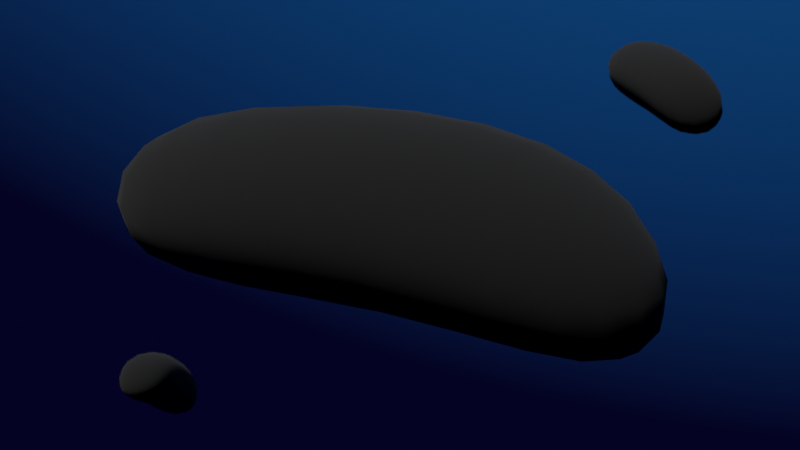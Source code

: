 # Source: bacteria.blend  (saved by Blender 3.1.7; exported with 4.5.12 LTS)
import bpy
from mathutils import Matrix  # noqa: F401  (used for matrix-valued properties, if any)

bpy.ops.wm.read_factory_settings(use_empty=True)
scene = bpy.context.scene
scene.name = 'Scene'

# ---- collections
col_collection = bpy.data.collections.new('Collection'); scene.collection.children.link(col_collection)

# ---- materials (node trees are filled in below, after node groups)
mat_material = bpy.data.materials.new('Material')
mat_material.alpha_threshold = 0.0
mat_material.use_transparent_shadow = False
mat_material.line_color = (0.0, 0.0, 0.0, 1.0)
mat_material_001 = bpy.data.materials.new('Material.001')
mat_material_001.use_transparent_shadow = False
mat_material_002 = bpy.data.materials.new('Material.002')
mat_material_002.use_transparent_shadow = False

# ---- material node trees
mat_material.use_nodes = True; mat_material.node_tree.nodes.clear()
_N = mat_material.node_tree.nodes; _L = mat_material.node_tree.links
n0 = _N.new('ShaderNodeOutputMaterial'); n0.name = 'Material Output'; n0.location = (300, 300)
n1 = _N.new('ShaderNodeBsdfPrincipled'); n1.name = 'Principled BSDF'; n1.location = (10, 300)
n1.distribution = 'GGX'
n1.subsurface_method = 'RANDOM_WALK_SKIN'
n1.inputs[0].default_value = (0.0, 0.0, 0.0, 1.0)
n1.inputs[2].default_value = 1.0
n1.inputs[3].default_value = 1.45
n1.inputs[27].default_value = (0.0, 0.0, 0.0, 1.0)
n1.inputs[28].default_value = 1.0
_L.new(n1.outputs[0], n0.inputs[0])
n0.is_active_output = True
mat_material_001.use_nodes = True; mat_material_001.node_tree.nodes.clear()
_N = mat_material_001.node_tree.nodes; _L = mat_material_001.node_tree.links
n0 = _N.new('ShaderNodeBsdfPrincipled'); n0.name = 'Principled BSDF'; n0.location = (10, 300)
n0.distribution = 'GGX'
n0.subsurface_method = 'RANDOM_WALK_SKIN'
n0.inputs[0].default_value = (0.04519, 0.07619, 0.9216, 1.0)
n0.inputs[2].default_value = 0.5052
n0.inputs[3].default_value = 1.45
n0.inputs[27].default_value = (0.0, 0.0, 0.0, 1.0)
n0.inputs[28].default_value = 1.0
n1 = _N.new('ShaderNodeOutputMaterial'); n1.name = 'Material Output'; n1.location = (300, 300)
_L.new(n0.outputs[0], n1.inputs[0])
n1.is_active_output = True
mat_material_002.use_nodes = True; mat_material_002.node_tree.nodes.clear()
_N = mat_material_002.node_tree.nodes; _L = mat_material_002.node_tree.links
n0 = _N.new('ShaderNodeBsdfPrincipled'); n0.name = 'Principled BSDF'; n0.location = (10, 300)
n0.distribution = 'GGX'
n0.subsurface_method = 'RANDOM_WALK_SKIN'
n0.inputs[0].default_value = (0.402, 0.06848, 0.6445, 1.0)
n0.inputs[3].default_value = 1.45
n0.inputs[27].default_value = (0.0, 0.0, 0.0, 1.0)
n0.inputs[28].default_value = 1.0
n1 = _N.new('ShaderNodeOutputMaterial'); n1.name = 'Material Output'; n1.location = (300, 300)
_L.new(n0.outputs[0], n1.inputs[0])
n1.is_active_output = True

# ---- world
world_world = bpy.data.worlds.new('World'); scene.world = world_world
world_world.use_nodes = True; world_world.node_tree.nodes.clear()
_N = world_world.node_tree.nodes; _L = world_world.node_tree.links
n0 = _N.new('ShaderNodeOutputWorld'); n0.name = 'World Output'; n0.location = (300, 300)
n1 = _N.new('ShaderNodeBackground'); n1.name = 'Background'; n1.location = (10, 300)
n1.inputs[0].default_value = (0.05088, 0.05088, 0.05088, 1.0)
n2 = _N.new('ShaderNodeTexImage'); n2.name = 'Image Texture'; n2.location = (-401, -20)
n3 = _N.new('ShaderNodeMapping'); n3.name = 'Mapping'; n3.location = (-749, 78)
n3.width = 240
n3.inputs[2].default_value = (0.0, 0.0, -0.4695)
n4 = _N.new('ShaderNodeValToRGB'); n4.name = 'ColorRamp'; n4.location = (-378, 243)
while len(n4.color_ramp.elements) > 1: n4.color_ramp.elements.remove(n4.color_ramp.elements[-1])
n4.color_ramp.elements[0].position = 0.2773; n4.color_ramp.elements[0].color = (0.0009763, 0.000706, 0.01581, 1.0)
_e = n4.color_ramp.elements.new(0.9227); _e.color = (0.01111, 0.1487, 0.4452, 1.0)
n5 = _N.new('ShaderNodeTexCoord'); n5.name = 'Texture Coordinate'; n5.location = (-949, 61)
_L.new(n4.outputs[0], n0.inputs[0])
_L.new(n3.outputs[0], n4.inputs[0])
_L.new(n5.outputs[4], n3.inputs[0])
n0.is_active_output = True
world_world.color = (0.05088, 0.05088, 0.05088)
world_world.use_sun_shadow = False
world_world.sun_shadow_jitter_overblur = 0.0

# ---- cameras
cam_camera = bpy.data.cameras.new('Camera')
cam_camera.clip_end = 100.0
cam_camera.ortho_scale = 7.314
cam_camera.dof.use_dof = True
cam_camera.dof.aperture_fstop = 2.4

# ---- lights
light_light = bpy.data.lights.new('Light', 'SUN')
light_light.color = (1.0, 1.0, 1.0)
light_light.transmission_factor = 0.0
light_light.angle = 0.1993
light_light.energy = 5.0
light_light.shadow_soft_size = 0.1
light_light.shadow_cascade_max_distance = 1000.0

# ---- meshes
me_cube = bpy.data.meshes.new('Cube')
me_cube.from_pydata([(-3.816, 1.0, 1.0), (-3.816, 1.0, -1.0), (2.184, 1.0, 0.968), (2.686, 1.0, -0.968), (-3.816, -1.0, 1.0), (-3.816, -1.0, -1.0), (2.184, -1.0, 0.968), (2.686, -1.0, -0.968), (0.0, -1.0, -0.4446), (0.0, 1.0, 1.555), (0.0, -1.0, 1.555), (0.0, 1.0, -0.4446)], [], [(9, 10, 6, 2), (3, 2, 6, 7), (8, 10, 4, 5), (8, 11, 3, 7), (11, 9, 2, 3), (5, 4, 0, 1), (1, 0, 9, 11), (5, 1, 11, 8), (7, 6, 10, 8), (0, 4, 10, 9)])
me_cube.polygons.foreach_set('use_smooth', [True] * 10)
_uv = me_cube.uv_layers.new(name='UVMap')
_uv.uv.foreach_set('vector', [0.625, 0.625, 0.875, 0.625, 0.875, 0.75, 0.625, 0.75, 0.375, 0.75, 0.625, 0.75, 0.625, 1.0, 0.375, 1.0, 0.375, 0.125, 0.625, 0.125, 0.625, 0.25, 0.375, 0.25, 0.125, 0.625, 0.375, 0.625, 0.375, 0.75, 0.125, 0.75, 0.375, 0.625, 0.625, 0.625, 0.625, 0.75, 0.375, 0.75, 0.375, 0.25, 0.625, 0.25, 0.625, 0.5, 0.375, 0.5, 0.375, 0.5, 0.625, 0.5, 0.625, 0.625, 0.375, 0.625, 0.125, 0.5, 0.375, 0.5, 0.375, 0.625, 0.125, 0.625, 0.375, 0.0, 0.625, 0.0, 0.625, 0.125, 0.375, 0.125, 0.625, 0.5, 0.875, 0.5, 0.875, 0.625, 0.625, 0.625])
me_cube.materials.append(mat_material)
me_cube.use_remesh_preserve_volume = False
me_cube.use_remesh_preserve_attributes = False
me_cube.use_mirror_vertex_groups = False
me_cube.update()
me_cube_001 = bpy.data.meshes.new('Cube.001')
me_cube_001.from_pydata([(-0.3453, -0.3453, -0.3453), (-0.3453, -0.3453, 0.3453), (-0.3453, 0.3453, -0.3453), (-0.3453, 0.3453, 0.3453), (0.3453, -0.3453, -0.3453), (0.3453, -0.3453, 0.3453), (0.3453, 0.3453, -0.3453), (0.3453, 0.3453, 0.3453)], [], [(0, 1, 3, 2), (2, 3, 7, 6), (6, 7, 5, 4), (4, 5, 1, 0), (2, 6, 4, 0), (7, 3, 1, 5)])
me_cube_001.polygons.foreach_set('use_smooth', [True] * 6)
_uv = me_cube_001.uv_layers.new(name='UVMap')
_uv.uv.foreach_set('vector', [0.375, 0.0, 0.625, 0.0, 0.625, 0.25, 0.375, 0.25, 0.375, 0.25, 0.625, 0.25, 0.625, 0.5, 0.375, 0.5, 0.375, 0.5, 0.625, 0.5, 0.625, 0.75, 0.375, 0.75, 0.375, 0.75, 0.625, 0.75, 0.625, 1.0, 0.375, 1.0, 0.125, 0.5, 0.375, 0.5, 0.375, 0.75, 0.125, 0.75, 0.625, 0.5, 0.875, 0.5, 0.875, 0.75, 0.625, 0.75])
me_cube_001.materials.append(mat_material_001)
me_cube_001.use_remesh_fix_poles = True
me_cube_001.use_remesh_preserve_attributes = False
me_cube_001.update()
me_cone_001 = bpy.data.meshes.new('Cone.001')
me_cone_001.from_pydata([(0.0, -0.4313, 0.2176), (-1.09, 0.3186, 0.7072), (0.03536, -0.4388, 0.2302), (-1.087, 0.3226, 0.7129), (0.05, -0.4568, 0.2606), (-1.086, 0.3212, 0.7204), (0.03536, -0.4747, 0.2911), (-1.087, 0.3154, 0.7251), (0.0, -0.4822, 0.3037), (-1.09, 0.3084, 0.7244), (-0.03536, -0.4747, 0.2911), (-1.093, 0.3045, 0.7187), (-0.05, -0.4568, 0.2606), (-1.095, 0.3058, 0.7112), (-0.03536, -0.4388, 0.2302), (-1.093, 0.3117, 0.7065), (0.04171, -0.1823, 0.3725), (-0.009863, 0.005213, 0.491), (-0.1356, 0.08193, 0.5441), (-0.4687, 0.1196, 0.5741), (-0.7911, 0.1951, 0.6265), (-0.7859, 0.2018, 0.6361), (-0.4633, 0.1295, 0.5879), (-0.1306, 0.0952, 0.5622), (0.008228, 0.01574, 0.5097), (0.07186, -0.1841, 0.3862), (-0.7837, 0.1995, 0.6484), (-0.461, 0.1267, 0.6054), (-0.1285, 0.09176, 0.5848), (0.01572, 0.009172, 0.536), (0.08435, -0.1977, 0.4137), (-0.7859, 0.1898, 0.6564), (-0.4633, 0.1127, 0.6163), (-0.1306, 0.07362, 0.5987), (0.008228, -0.01064, 0.5544), (0.07186, -0.2152, 0.439), (-0.7911, 0.1782, 0.6552), (-0.4687, 0.09583, 0.6143), (-0.1356, 0.05141, 0.5958), (-0.009863, -0.03209, 0.5542), (0.04171, -0.2264, 0.4471), (-0.7963, 0.1716, 0.6456), (-0.4742, 0.0859, 0.6005), (-0.1406, 0.03813, 0.5777), (-0.02796, -0.04262, 0.5355), (0.01157, -0.2247, 0.4334), (-0.7985, 0.1738, 0.6332), (-0.4765, 0.08874, 0.583), (-0.1427, 0.04157, 0.5551), (-0.03545, -0.03605, 0.5092), (-0.0009227, -0.211, 0.4059), (-0.7963, 0.1836, 0.6253), (-0.4742, 0.1027, 0.5721), (-0.1406, 0.05971, 0.5412), (-0.02796, -0.01624, 0.4908), (0.01157, -0.1935, 0.3806)], [], [(20, 1, 3, 21), (21, 3, 5, 26), (26, 5, 7, 31), (31, 7, 9, 36), (36, 9, 11, 41), (41, 11, 13, 46), (3, 1, 15, 13, 11, 9, 7, 5), (46, 13, 15, 51), (51, 15, 1, 20), (0, 2, 4, 6, 8, 10, 12, 14), (14, 55, 16, 0), (55, 54, 17, 16), (54, 53, 18, 17), (53, 52, 19, 18), (52, 51, 20, 19), (12, 50, 55, 14), (50, 49, 54, 55), (49, 48, 53, 54), (48, 47, 52, 53), (47, 46, 51, 52), (10, 45, 50, 12), (45, 44, 49, 50), (44, 43, 48, 49), (43, 42, 47, 48), (42, 41, 46, 47), (8, 40, 45, 10), (40, 39, 44, 45), (39, 38, 43, 44), (38, 37, 42, 43), (37, 36, 41, 42), (6, 35, 40, 8), (35, 34, 39, 40), (34, 33, 38, 39), (33, 32, 37, 38), (32, 31, 36, 37), (4, 30, 35, 6), (30, 29, 34, 35), (29, 28, 33, 34), (28, 27, 32, 33), (27, 26, 31, 32), (2, 25, 30, 4), (25, 24, 29, 30), (24, 23, 28, 29), (23, 22, 27, 28), (22, 21, 26, 27), (0, 16, 25, 2), (16, 17, 24, 25), (17, 18, 23, 24), (18, 19, 22, 23), (19, 20, 21, 22)])
me_cone_001.polygons.foreach_set('use_smooth', [True] * 50)
_uv = me_cone_001.uv_layers.new(name='UVMap')
_uv.uv.foreach_set('vector', [1.0, 0.9167, 1.0, 1.0, 0.875, 1.0, 0.875, 0.9167, 0.875, 0.9167, 0.875, 1.0, 0.75, 1.0, 0.75, 0.9167, 0.75, 0.9167, 0.75, 1.0, 0.625, 1.0, 0.625, 0.9167, 0.625, 0.9167, 0.625, 1.0, 0.5, 1.0, 0.5, 0.9167, 0.5, 0.9167, 0.5, 1.0, 0.375, 1.0, 0.375, 0.9167, 0.375, 0.9167, 0.375, 1.0, 0.25, 1.0, 0.25, 0.9167, 0.4197, 0.4197, 0.25, 0.49, 0.08029, 0.4197, 0.01, 0.25, 0.08029, 0.08029, 0.25, 0.01, 0.4197, 0.08029, 0.49, 0.25, 0.25, 0.9167, 0.25, 1.0, 0.125, 1.0, 0.125, 0.9167, 0.125, 0.9167, 0.125, 1.0, 0.0, 1.0, 0.0, 0.9167, 0.75, 0.49, 0.9197, 0.4197, 0.99, 0.25, 0.9197, 0.08029, 0.75, 0.01, 0.5803, 0.08029, 0.51, 0.25, 0.5803, 0.4197, 0.125, 0.5, 0.125, 0.5833, 0.0, 0.5833, 0.0, 0.5, 0.125, 0.5833, 0.125, 0.6667, 0.0, 0.6667, 0.0, 0.5833, 0.125, 0.6667, 0.125, 0.75, 0.0, 0.75, 0.0, 0.6667, 0.125, 0.75, 0.125, 0.8333, 0.0, 0.8333, 0.0, 0.75, 0.125, 0.8333, 0.125, 0.9167, 0.0, 0.9167, 0.0, 0.8333, 0.25, 0.5, 0.25, 0.5833, 0.125, 0.5833, 0.125, 0.5, 0.25, 0.5833, 0.25, 0.6667, 0.125, 0.6667, 0.125, 0.5833, 0.25, 0.6667, 0.25, 0.75, 0.125, 0.75, 0.125, 0.6667, 0.25, 0.75, 0.25, 0.8333, 0.125, 0.8333, 0.125, 0.75, 0.25, 0.8333, 0.25, 0.9167, 0.125, 0.9167, 0.125, 0.8333, 0.375, 0.5, 0.375, 0.5833, 0.25, 0.5833, 0.25, 0.5, 0.375, 0.5833, 0.375, 0.6667, 0.25, 0.6667, 0.25, 0.5833, 0.375, 0.6667, 0.375, 0.75, 0.25, 0.75, 0.25, 0.6667, 0.375, 0.75, 0.375, 0.8333, 0.25, 0.8333, 0.25, 0.75, 0.375, 0.8333, 0.375, 0.9167, 0.25, 0.9167, 0.25, 0.8333, 0.5, 0.5, 0.5, 0.5833, 0.375, 0.5833, 0.375, 0.5, 0.5, 0.5833, 0.5, 0.6667, 0.375, 0.6667, 0.375, 0.5833, 0.5, 0.6667, 0.5, 0.75, 0.375, 0.75, 0.375, 0.6667, 0.5, 0.75, 0.5, 0.8333, 0.375, 0.8333, 0.375, 0.75, 0.5, 0.8333, 0.5, 0.9167, 0.375, 0.9167, 0.375, 0.8333, 0.625, 0.5, 0.625, 0.5833, 0.5, 0.5833, 0.5, 0.5, 0.625, 0.5833, 0.625, 0.6667, 0.5, 0.6667, 0.5, 0.5833, 0.625, 0.6667, 0.625, 0.75, 0.5, 0.75, 0.5, 0.6667, 0.625, 0.75, 0.625, 0.8333, 0.5, 0.8333, 0.5, 0.75, 0.625, 0.8333, 0.625, 0.9167, 0.5, 0.9167, 0.5, 0.8333, 0.75, 0.5, 0.75, 0.5833, 0.625, 0.5833, 0.625, 0.5, 0.75, 0.5833, 0.75, 0.6667, 0.625, 0.6667, 0.625, 0.5833, 0.75, 0.6667, 0.75, 0.75, 0.625, 0.75, 0.625, 0.6667, 0.75, 0.75, 0.75, 0.8333, 0.625, 0.8333, 0.625, 0.75, 0.75, 0.8333, 0.75, 0.9167, 0.625, 0.9167, 0.625, 0.8333, 0.875, 0.5, 0.875, 0.5833, 0.75, 0.5833, 0.75, 0.5, 0.875, 0.5833, 0.875, 0.6667, 0.75, 0.6667, 0.75, 0.5833, 0.875, 0.6667, 0.875, 0.75, 0.75, 0.75, 0.75, 0.6667, 0.875, 0.75, 0.875, 0.8333, 0.75, 0.8333, 0.75, 0.75, 0.875, 0.8333, 0.875, 0.9167, 0.75, 0.9167, 0.75, 0.8333, 1.0, 0.5, 1.0, 0.5833, 0.875, 0.5833, 0.875, 0.5, 1.0, 0.5833, 1.0, 0.6667, 0.875, 0.6667, 0.875, 0.5833, 1.0, 0.6667, 1.0, 0.75, 0.875, 0.75, 0.875, 0.6667, 1.0, 0.75, 1.0, 0.8333, 0.875, 0.8333, 0.875, 0.75, 1.0, 0.8333, 1.0, 0.9167, 0.875, 0.9167, 0.875, 0.8333])
me_cone_001.materials.append(mat_material_002)
me_cone_001.use_remesh_fix_poles = True
me_cone_001.use_remesh_preserve_attributes = False
me_cone_001.update()
me_cube_002 = bpy.data.meshes.new('Cube.002')
me_cube_002.from_pydata([(-3.816, 1.0, 1.0), (-3.816, 1.0, -1.0), (2.184, 1.0, 0.968), (2.686, 1.0, -0.968), (-3.816, -1.0, 1.0), (-3.816, -1.0, -1.0), (2.184, -1.0, 0.968), (2.686, -1.0, -0.968), (0.0, -1.0, -0.4446), (0.0, 1.0, 1.555), (0.0, -1.0, 1.555), (0.0, 1.0, -0.4446)], [], [(9, 10, 6, 2), (3, 2, 6, 7), (8, 10, 4, 5), (8, 11, 3, 7), (11, 9, 2, 3), (5, 4, 0, 1), (1, 0, 9, 11), (5, 1, 11, 8), (7, 6, 10, 8), (0, 4, 10, 9)])
me_cube_002.polygons.foreach_set('use_smooth', [True] * 10)
_uv = me_cube_002.uv_layers.new(name='UVMap')
_uv.uv.foreach_set('vector', [0.625, 0.625, 0.875, 0.625, 0.875, 0.75, 0.625, 0.75, 0.375, 0.75, 0.625, 0.75, 0.625, 1.0, 0.375, 1.0, 0.375, 0.125, 0.625, 0.125, 0.625, 0.25, 0.375, 0.25, 0.125, 0.625, 0.375, 0.625, 0.375, 0.75, 0.125, 0.75, 0.375, 0.625, 0.625, 0.625, 0.625, 0.75, 0.375, 0.75, 0.375, 0.25, 0.625, 0.25, 0.625, 0.5, 0.375, 0.5, 0.375, 0.5, 0.625, 0.5, 0.625, 0.625, 0.375, 0.625, 0.125, 0.5, 0.375, 0.5, 0.375, 0.625, 0.125, 0.625, 0.375, 0.0, 0.625, 0.0, 0.625, 0.125, 0.375, 0.125, 0.625, 0.5, 0.875, 0.5, 0.875, 0.625, 0.625, 0.625])
me_cube_002.materials.append(mat_material)
me_cube_002.use_remesh_preserve_volume = False
me_cube_002.use_remesh_preserve_attributes = False
me_cube_002.use_mirror_vertex_groups = False
me_cube_002.update()
me_cube_003 = bpy.data.meshes.new('Cube.003')
me_cube_003.from_pydata([(-3.816, 1.0, 1.0), (-3.816, 1.0, -1.0), (2.184, 1.0, 0.968), (2.686, 1.0, -0.968), (-3.816, -1.0, 1.0), (-3.816, -1.0, -1.0), (2.184, -1.0, 0.968), (2.686, -1.0, -0.968), (0.0, -1.0, -0.4446), (0.0, 1.0, 1.555), (0.0, -1.0, 1.555), (0.0, 1.0, -0.4446)], [], [(9, 10, 6, 2), (3, 2, 6, 7), (8, 10, 4, 5), (8, 11, 3, 7), (11, 9, 2, 3), (5, 4, 0, 1), (1, 0, 9, 11), (5, 1, 11, 8), (7, 6, 10, 8), (0, 4, 10, 9)])
me_cube_003.polygons.foreach_set('use_smooth', [True] * 10)
_uv = me_cube_003.uv_layers.new(name='UVMap')
_uv.uv.foreach_set('vector', [0.625, 0.625, 0.875, 0.625, 0.875, 0.75, 0.625, 0.75, 0.375, 0.75, 0.625, 0.75, 0.625, 1.0, 0.375, 1.0, 0.375, 0.125, 0.625, 0.125, 0.625, 0.25, 0.375, 0.25, 0.125, 0.625, 0.375, 0.625, 0.375, 0.75, 0.125, 0.75, 0.375, 0.625, 0.625, 0.625, 0.625, 0.75, 0.375, 0.75, 0.375, 0.25, 0.625, 0.25, 0.625, 0.5, 0.375, 0.5, 0.375, 0.5, 0.625, 0.5, 0.625, 0.625, 0.375, 0.625, 0.125, 0.5, 0.375, 0.5, 0.375, 0.625, 0.125, 0.625, 0.375, 0.0, 0.625, 0.0, 0.625, 0.125, 0.375, 0.125, 0.625, 0.5, 0.875, 0.5, 0.875, 0.625, 0.625, 0.625])
me_cube_003.materials.append(mat_material)
me_cube_003.use_remesh_preserve_volume = False
me_cube_003.use_remesh_preserve_attributes = False
me_cube_003.use_mirror_vertex_groups = False
me_cube_003.update()

# ---- objects
ob_bacteria = bpy.data.objects.new('bacteria', me_cube)
ob_light = bpy.data.objects.new('Light', light_light)
ob_camera = bpy.data.objects.new('Camera', cam_camera)
ob_sphere = bpy.data.objects.new('sphere', me_cube_001)
ob_cone = bpy.data.objects.new('cone', me_cone_001)
ob_bacteria_001 = bpy.data.objects.new('bacteria.001', me_cube_002)
ob_bacteria_002 = bpy.data.objects.new('bacteria.002', me_cube_003)

# ---- transforms, parenting, visibility, modifiers, constraints
ob_bacteria.location = (0.0, 0.0, 0.0)
ob_bacteria.lock_rotations_4d = False
ob_bacteria.empty_display_type = 'ARROWS'
ob_bacteria.lineart.crease_threshold = 0.0
_m = ob_bacteria.modifiers.new('Subdivision', 'SUBSURF')
_m.levels = 2
_m = ob_bacteria.modifiers.new('ParticleSystem', 'PARTICLE_SYSTEM')
_m = ob_bacteria.modifiers.new('ParticleSystem.001', 'PARTICLE_SYSTEM')
ob_light.location = (4.076, 1.005, 5.904)
ob_light.rotation_euler = (-0.2509, -0.3453, 1.884)
ob_light.lock_rotations_4d = False
ob_light.empty_display_type = 'ARROWS'
ob_light.color = (0.0, 0.0, 0.0, 0.0)
ob_light.lineart.crease_threshold = 0.0
ob_camera.location = (4.667, -8.234, 3.359)
ob_camera.rotation_euler = (1.256, -1.633e-06, 0.5357)
ob_camera.lock_rotations_4d = False
ob_camera.empty_display_type = 'ARROWS'
ob_camera.color = (0.0, 0.0, 0.0, 0.0)
ob_camera.display_type = 'WIRE'
ob_camera.lineart.crease_threshold = 0.0
ob_sphere.location = (-6.403, 0.0, 0.0)
ob_sphere.hide_render = True
_m = ob_sphere.modifiers.new('Subdivision', 'SUBSURF')
ob_cone.location = (-7.683, 0.0, 0.0)
ob_cone.hide_render = True
ob_bacteria_001.location = (-4.633, 22.5, -2.91)
ob_bacteria_001.rotation_euler = (0.3771, 0.07678, -0.8232)
ob_bacteria_001.lock_rotations_4d = False
ob_bacteria_001.empty_display_type = 'ARROWS'
ob_bacteria_001.lineart.crease_threshold = 0.0
_m = ob_bacteria_001.modifiers.new('Subdivision', 'SUBSURF')
_m.levels = 2
_m = ob_bacteria_001.modifiers.new('ParticleSystem', 'PARTICLE_SYSTEM')
_m = ob_bacteria_001.modifiers.new('ParticleSystem.001', 'PARTICLE_SYSTEM')
ob_bacteria_002.location = (-21.05, 18.1, -14.42)
ob_bacteria_002.rotation_euler = (0.08796, -0.5924, -1.156)
ob_bacteria_002.lock_rotations_4d = False
ob_bacteria_002.empty_display_type = 'ARROWS'
ob_bacteria_002.lineart.crease_threshold = 0.0
_m = ob_bacteria_002.modifiers.new('Subdivision', 'SUBSURF')
_m.levels = 2
_m = ob_bacteria_002.modifiers.new('ParticleSystem', 'PARTICLE_SYSTEM')
_m = ob_bacteria_002.modifiers.new('ParticleSystem.001', 'PARTICLE_SYSTEM')
cam_camera.dof.focus_object = ob_bacteria

# ---- collection membership
col_collection.objects.link(ob_bacteria)
col_collection.objects.link(ob_light)
col_collection.objects.link(ob_camera)
col_collection.objects.link(ob_sphere)
col_collection.objects.link(ob_cone)
col_collection.objects.link(ob_bacteria_001)
col_collection.objects.link(ob_bacteria_002)

# ---- scene / render settings (as saved in the file)
scene.camera = ob_camera
scene.frame_start = 1; scene.frame_end = 250; scene.frame_set(1)
scene.render.engine = 'BLENDER_EEVEE_NEXT'
scene.cycles.sampling_pattern = 'TABULATED_SOBOL'
scene.cycles.use_light_tree = False
scene.eevee.bokeh_overblur = 13.54
scene.view_settings.look = 'Medium High Contrast'
scene.view_settings.view_transform = 'Filmic'
bpy.context.view_layer.update()

